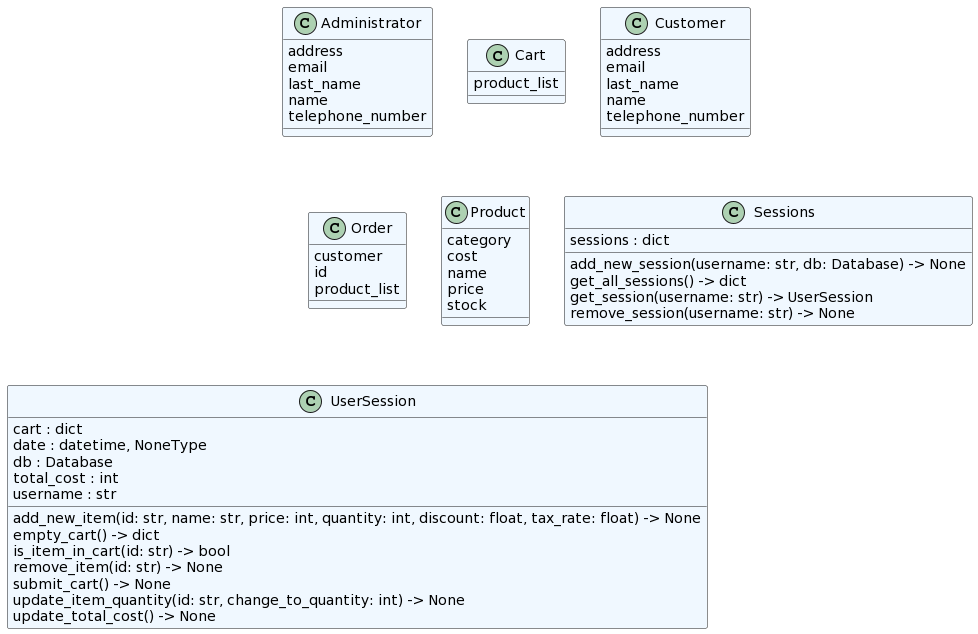

The diagram above was rendered by PlantUML. Its source (embedded in the PNG):
@startuml
set namespaceSeparator none
class "Administrator" as core.administrator.Administrator #aliceblue {
  address
  email
  last_name
  name
  telephone_number
}
class "Cart" as core.cart.Cart #aliceblue {
  product_list
}
class "Customer" as core.customer.Customer #aliceblue {
  address
  email
  last_name
  name
  telephone_number
}
class "Order" as core.order.Order #aliceblue {
  customer
  id
  product_list
}
class "Product" as core.product.Product #aliceblue {
  category
  cost
  name
  price
  stock
}
class "Sessions" as core.session.Sessions #aliceblue {
  sessions : dict
  add_new_session(username: str, db: Database) -> None
  get_all_sessions() -> dict
  get_session(username: str) -> UserSession
  remove_session(username: str) -> None
}
class "UserSession" as core.session.UserSession #aliceblue {
  cart : dict
  date : datetime, NoneType
  db : Database
  total_cost : int
  username : str
  add_new_item(id: str, name: str, price: int, quantity: int, discount: float, tax_rate: float) -> None
  empty_cart() -> dict
  is_item_in_cart(id: str) -> bool
  remove_item(id: str) -> None
  submit_cart() -> None
  update_item_quantity(id: str, change_to_quantity: int) -> None
  update_total_cost() -> None
}
@enduml